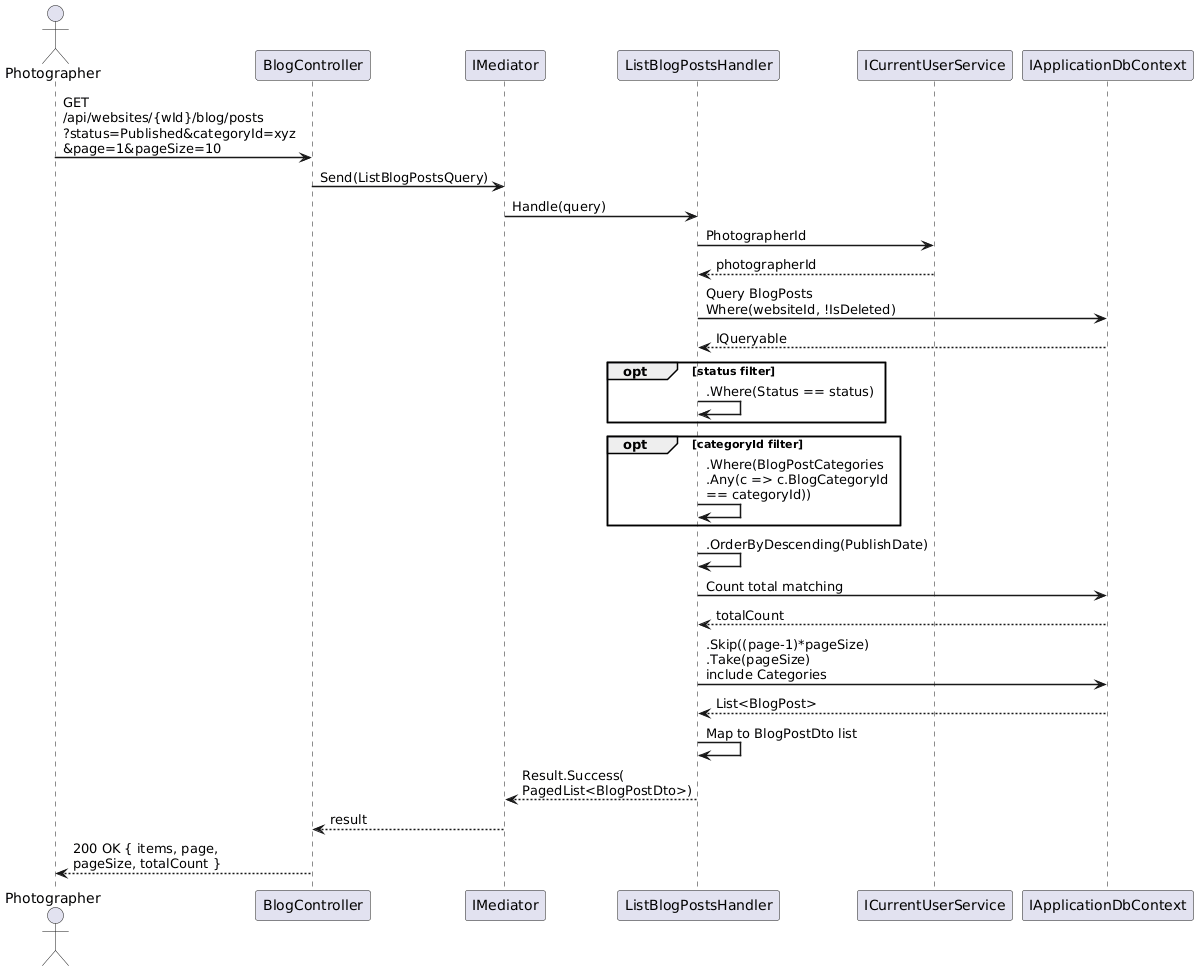

The diagram above was rendered by PlantUML. Its source (embedded in the PNG):
@startuml
skinparam sequenceArrowThickness 1.5
skinparam maxMessageSize 200

actor Photographer as P
participant "BlogController" as C
participant "IMediator" as M
participant "ListBlogPostsHandler" as H
participant "ICurrentUserService" as U
participant "IApplicationDbContext" as DB

P -> C : GET /api/websites/{wId}/blog/posts\n?status=Published&categoryId=xyz\n&page=1&pageSize=10
C -> M : Send(ListBlogPostsQuery)
M -> H : Handle(query)
H -> U : PhotographerId
U --> H : photographerId

H -> DB : Query BlogPosts\nWhere(websiteId, !IsDeleted)
DB --> H : IQueryable

opt status filter
  H -> H : .Where(Status == status)
end

opt categoryId filter
  H -> H : .Where(BlogPostCategories\n.Any(c => c.BlogCategoryId == categoryId))
end

H -> H : .OrderByDescending(PublishDate)

H -> DB : Count total matching
DB --> H : totalCount

H -> DB : .Skip((page-1)*pageSize)\n.Take(pageSize)\ninclude Categories
DB --> H : List<BlogPost>

H -> H : Map to BlogPostDto list

H --> M : Result.Success(\nPagedList<BlogPostDto>)
M --> C : result
C --> P : 200 OK { items, page,\npageSize, totalCount }

@enduml